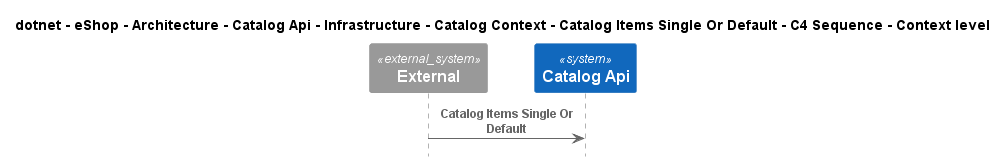

The diagram above was rendered by PlantUML. Its source (embedded in the PNG):
@startuml
!include ..\..\..\..\..\..\..\..\..\..\..\.c4s\C4_Sequence.puml

title dotnet - eShop - Architecture - Catalog Api - Infrastructure - Catalog Context - Catalog Items Single Or Default - C4 Sequence - Context level

System_Ext(C4InterFlow.SoftwareSystems.ExternalSystem, "External", "")
System(dotnet.eShop.Architecture.SoftwareSystems.CatalogApi, "Catalog Api", "")

Rel(C4InterFlow.SoftwareSystems.ExternalSystem, dotnet.eShop.Architecture.SoftwareSystems.CatalogApi, "Catalog Items Single Or Default")


@enduml